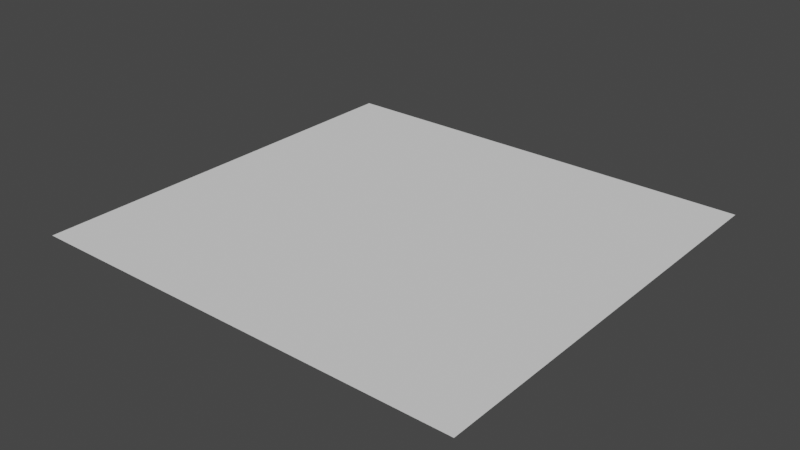 # Source: segment.blend  (saved by Blender 3.0.42; exported with 4.5.12 LTS)
import bpy
from mathutils import Matrix  # noqa: F401  (used for matrix-valued properties, if any)

bpy.ops.wm.read_factory_settings(use_empty=True)
scene = bpy.context.scene
scene.name = 'Scene'

# ---- collections
col_collection = bpy.data.collections.new('Collection'); scene.collection.children.link(col_collection)

# ---- world
world_world = bpy.data.worlds.new('World'); scene.world = world_world
world_world.use_nodes = True; world_world.node_tree.nodes.clear()
_N = world_world.node_tree.nodes; _L = world_world.node_tree.links
n0 = _N.new('ShaderNodeOutputWorld'); n0.name = 'World Output'; n0.location = (300, 300)
n1 = _N.new('ShaderNodeBackground'); n1.name = 'Background'; n1.location = (10, 300)
n1.inputs[0].default_value = (0.05088, 0.05088, 0.05088, 1.0)
_L.new(n1.outputs[0], n0.inputs[0])
n0.is_active_output = True
world_world.color = (0.05088, 0.05088, 0.05088)
world_world.use_sun_shadow = False
world_world.sun_shadow_jitter_overblur = 0.0

# ---- meshes
me_segment_digit_mesh = bpy.data.meshes.new('segment_digit_mesh')
me_segment_digit_mesh.from_pydata([(-2.0, 9.825, 0.0), (-2.877, 8.949, 0.0), (-2.877, 3.051, 0.0), (-2.0, 2.175, 0.0), (-1.123, 3.051, 0.0), (-1.123, 8.949, 0.0), (-9.825, 2.0, 0.0), (-8.949, 1.123, 0.0), (-3.051, 1.123, 0.0), (-2.175, 2.0, 0.0), (-3.051, 2.877, 0.0), (-8.949, 2.877, 0.0), (-10.0, 9.825, 0.0), (-10.88, 8.949, 0.0), (-10.88, 3.051, 0.0), (-10.0, 2.175, 0.0), (-9.123, 3.051, 0.0), (-9.123, 8.949, 0.0), (-10.0, 17.83, 0.0), (-10.88, 16.95, 0.0), (-10.88, 11.05, 0.0), (-10.0, 10.17, 0.0), (-9.123, 11.05, 0.0), (-9.123, 16.95, 0.0), (-9.825, 18.0, 0.0), (-8.949, 17.12, 0.0), (-3.051, 17.12, 0.0), (-2.175, 18.0, 0.0), (-3.051, 18.88, 0.0), (-8.949, 18.88, 0.0), (-2.0, 17.83, 0.0), (-2.877, 16.95, 0.0), (-2.877, 11.05, 0.0), (-2.0, 10.17, 0.0), (-1.123, 11.05, 0.0), (-1.123, 16.95, 0.0), (-9.825, 10.0, 0.0), (-8.949, 9.123, 0.0), (-3.051, 9.123, 0.0), (-2.175, 10.0, 0.0), (-3.051, 10.88, 0.0), (-8.949, 10.88, 0.0), (-1.123, 1.123, 0.0), (-10.88, 1.123, 0.0), (-10.88, 18.88, 0.0), (-1.123, 18.88, 0.0), (0.0, 20.0, 0.0), (-12.0, 20.0, 0.0), (-12.0, 0.0, 0.0), (0.0, 0.0, 0.0), (0.0, 17.2, 0.0), (0.0, 11.09, 0.0), (-9.11, 20.0, 0.0), (-2.941, 20.0, 0.0), (-12.0, 11.09, 0.0), (-12.0, 17.2, 0.0), (-12.0, 2.796, 0.0), (-12.0, 8.91, 0.0), (-2.915, 0.0, 0.0), (-9.085, 0.0, 0.0), (0.0, 8.91, 0.0), (0.0, 2.796, 0.0)], [], [(3, 4, 5, 0, 1, 2), (15, 16, 17, 12, 13, 14), (21, 22, 23, 18, 19, 20), (27, 28, 29, 24, 25, 26), (33, 34, 35, 30, 31, 32), (39, 40, 41, 36, 37, 38), (9, 10, 11, 6, 7, 8), (0, 39, 38, 1), (32, 40, 39, 33), (5, 34, 33, 0), (39, 0, 33), (2, 10, 9, 3), (11, 16, 15, 6), (17, 37, 36, 12), (21, 36, 41, 22), (23, 25, 24, 18), (26, 31, 30, 27), (36, 21, 12), (12, 21, 20, 13), (4, 3, 9, 8, 42), (7, 6, 15, 14, 43), (19, 18, 24, 29, 44), (28, 27, 30, 35, 45), (22, 41, 40, 32, 31, 26, 25, 23), (1, 38, 37, 17, 16, 11, 10, 2), (42, 49, 61, 4), (34, 51, 50, 35), (4, 61, 60, 5), (8, 58, 49, 42), (45, 46, 53, 28), (20, 54, 57, 13), (5, 60, 51, 34), (35, 50, 46, 45), (29, 52, 47, 44), (7, 59, 58, 8), (44, 47, 55, 19), (14, 56, 48, 43), (13, 57, 56, 14), (43, 48, 59, 7), (28, 53, 52, 29), (19, 55, 54, 20)])
_uv = me_segment_digit_mesh.uv_layers.new(name='UVMap')
_uv.uv.foreach_set('vector', [0.7173, 0.07487, 0.7649, 0.1225, 0.7649, 0.4429, 0.7173, 0.4905, 0.6697, 0.4429, 0.6697, 0.1225, 0.2827, 0.07487, 0.3303, 0.1225, 0.3303, 0.4429, 0.2827, 0.4905, 0.2351, 0.4429, 0.2351, 0.1225, 0.2827, 0.5095, 0.3303, 0.5571, 0.3303, 0.8775, 0.2827, 0.9251, 0.2351, 0.8775, 0.2351, 0.5571, 0.7078, 0.9346, 0.6602, 0.9822, 0.3398, 0.9822, 0.2922, 0.9346, 0.3398, 0.887, 0.6602, 0.887, 0.7173, 0.5095, 0.7649, 0.5571, 0.7649, 0.8775, 0.7173, 0.9251, 0.6697, 0.8775, 0.6697, 0.5571, 0.7078, 0.5, 0.6602, 0.5476, 0.3398, 0.5476, 0.2922, 0.5, 0.3398, 0.4524, 0.6602, 0.4524, 0.7078, 0.06539, 0.6602, 0.113, 0.3398, 0.113, 0.2922, 0.06539, 0.3398, 0.01777, 0.6602, 0.01777, 0.7173, 0.4905, 0.7078, 0.5, 0.6602, 0.4524, 0.6697, 0.4429, 0.6697, 0.5571, 0.6602, 0.5476, 0.7078, 0.5, 0.7173, 0.5095, 0.7649, 0.4429, 0.7649, 0.5571, 0.7173, 0.5095, 0.7173, 0.4905, 0.7078, 0.5, 0.7173, 0.4905, 0.7173, 0.5095, 0.6697, 0.1225, 0.6602, 0.113, 0.7078, 0.06539, 0.7173, 0.07487, 0.3398, 0.113, 0.3303, 0.1225, 0.2827, 0.07487, 0.2922, 0.06539, 0.3303, 0.4429, 0.3398, 0.4524, 0.2922, 0.5, 0.2827, 0.4905, 0.2827, 0.5095, 0.2922, 0.5, 0.3398, 0.5476, 0.3303, 0.5571, 0.3303, 0.8775, 0.3398, 0.887, 0.2922, 0.9346, 0.2827, 0.9251, 0.6602, 0.887, 0.6697, 0.8775, 0.7173, 0.9251, 0.7078, 0.9346, 0.2922, 0.5, 0.2827, 0.5095, 0.2827, 0.4905, 0.2827, 0.4905, 0.2827, 0.5095, 0.2351, 0.5571, 0.2351, 0.4429, 0.7649, 0.1225, 0.7173, 0.07487, 0.7078, 0.06539, 0.6602, 0.01777, 0.7649, 0.01777, 0.3398, 0.01777, 0.2922, 0.06539, 0.2827, 0.07487, 0.2351, 0.1225, 0.2351, 0.01777, 0.2351, 0.8775, 0.2827, 0.9251, 0.2922, 0.9346, 0.3398, 0.9822, 0.2351, 0.9822, 0.6602, 0.9822, 0.7078, 0.9346, 0.7173, 0.9251, 0.7649, 0.8775, 0.7649, 0.9822, 0.3303, 0.5571, 0.3398, 0.5476, 0.6602, 0.5476, 0.6697, 0.5571, 0.6697, 0.8775, 0.6602, 0.887, 0.3398, 0.887, 0.3303, 0.8775, 0.6697, 0.4429, 0.6602, 0.4524, 0.3398, 0.4524, 0.3303, 0.4429, 0.3303, 0.1225, 0.3398, 0.113, 0.6602, 0.113, 0.6697, 0.1225, 0.7649, 0.01777, 0.826, -0.04327, 0.826, 0.1086, 0.7649, 0.1225, 0.7649, 0.5571, 0.826, 0.5592, 0.826, 0.8914, 0.7649, 0.8775, 0.7649, 0.1225, 0.826, 0.1086, 0.826, 0.4408, 0.7649, 0.4429, 0.6602, 0.01777, 0.6676, -0.04327, 0.826, -0.04327, 0.7649, 0.01777, 0.7649, 0.9822, 0.826, 1.043, 0.6662, 1.043, 0.6602, 0.9822, 0.2351, 0.5571, 0.174, 0.5592, 0.174, 0.4408, 0.2351, 0.4429, 0.7649, 0.4429, 0.826, 0.4408, 0.826, 0.5592, 0.7649, 0.5571, 0.7649, 0.8775, 0.826, 0.8914, 0.826, 1.043, 0.7649, 0.9822, 0.3398, 0.9822, 0.331, 1.043, 0.174, 1.043, 0.2351, 0.9822, 0.3398, 0.01777, 0.3324, -0.04327, 0.6676, -0.04327, 0.6602, 0.01777, 0.2351, 0.9822, 0.174, 1.043, 0.174, 0.8914, 0.2351, 0.8775, 0.2351, 0.1225, 0.174, 0.1086, 0.174, -0.04327, 0.2351, 0.01777, 0.2351, 0.4429, 0.174, 0.4408, 0.174, 0.1086, 0.2351, 0.1225, 0.2351, 0.01777, 0.174, -0.04327, 0.3324, -0.04327, 0.3398, 0.01777, 0.6602, 0.9822, 0.6662, 1.043, 0.331, 1.043, 0.3398, 0.9822, 0.2351, 0.8775, 0.174, 0.8914, 0.174, 0.5592, 0.2351, 0.5571])
_ca = me_segment_digit_mesh.color_attributes.new('Segment', 'BYTE_COLOR', 'CORNER')
_ca.data.foreach_set('color', [0.0331, 0.0331, 0.0331, 1.0, 0.0331, 0.0331, 0.0331, 1.0, 0.0331, 0.0331, 0.0331, 1.0, 0.0319, 0.0319, 0.0319, 0.9961, 0.0331, 0.0331, 0.0331, 1.0, 0.0331, 0.0331, 0.0331, 1.0, 0.1329, 0.1329, 0.1329, 1.0, 0.1329, 0.1329, 0.1329, 1.0, 0.1329, 0.1329, 0.1329, 1.0, 0.1329, 0.1329, 0.1329, 0.9961, 0.1329, 0.1329, 0.1329, 1.0, 0.1301, 0.1301, 0.1301, 1.0, 0.2159, 0.2159, 0.2159, 0.9961, 0.2159, 0.2159, 0.2159, 1.0, 0.2159, 0.2159, 0.2159, 1.0, 0.2159, 0.2159, 0.2159, 1.0, 0.2122, 0.2122, 0.2122, 1.0, 0.2159, 0.2159, 0.2159, 1.0, 0.3185, 0.3185, 0.3185, 1.0, 0.3185, 0.3185, 0.3185, 1.0, 0.3185, 0.3185, 0.3185, 1.0, 0.3185, 0.3185, 0.3185, 1.0, 0.3185, 0.3185, 0.3185, 1.0, 0.314, 0.314, 0.314, 1.0, 0.01033, 0.01033, 0.01033, 1.0, 0.009721, 0.009721, 0.009721, 1.0, 0.01033, 0.01033, 0.01033, 1.0, 0.01033, 0.01033, 0.01033, 1.0, 0.009721, 0.009721, 0.009721, 1.0, 0.01033, 0.01033, 0.01033, 1.0, 0.4508, 0.4508, 0.4508, 1.0, 0.4452, 0.4452, 0.4452, 1.0, 0.4452, 0.4452, 0.4452, 1.0, 0.4508, 0.4508, 0.4508, 1.0, 0.4508, 0.4508, 0.4508, 1.0, 0.4508, 0.4508, 0.4508, 1.0, 0.07421, 0.07421, 0.07421, 1.0, 0.07421, 0.07421, 0.07421, 1.0, 0.07421, 0.07421, 0.07421, 1.0, 0.07421, 0.07421, 0.07421, 1.0, 0.07421, 0.07421, 0.07421, 1.0, 0.07421, 0.07421, 0.07421, 1.0, 1.0, 1.0, 1.0, 1.0, 0.4508, 0.4508, 0.4508, 1.0, 1.0, 1.0, 1.0, 1.0, 0.0319, 0.0319, 0.0319, 0.9961, 1.0, 1.0, 1.0, 1.0, 0.4508, 0.4508, 0.4508, 1.0, 1.0, 1.0, 1.0, 1.0, 0.01033, 0.01033, 0.01033, 1.0, 1.0, 1.0, 1.0, 1.0, 0.01033, 0.01033, 0.01033, 1.0, 1.0, 1.0, 1.0, 1.0, 0.0331, 0.0331, 0.0331, 1.0, 1.0, 1.0, 1.0, 1.0, 1.0, 1.0, 1.0, 1.0, 1.0, 1.0, 1.0, 1.0, 1.0, 1.0, 1.0, 1.0, 0.07421, 0.07421, 0.07421, 1.0, 1.0, 1.0, 1.0, 1.0, 0.0331, 0.0331, 0.0331, 1.0, 1.0, 1.0, 1.0, 1.0, 0.1329, 0.1329, 0.1329, 1.0, 1.0, 1.0, 1.0, 1.0, 0.07421, 0.07421, 0.07421, 1.0, 1.0, 1.0, 1.0, 1.0, 0.4508, 0.4508, 0.4508, 1.0, 1.0, 1.0, 1.0, 1.0, 0.1329, 0.1329, 0.1329, 1.0, 1.0, 1.0, 1.0, 1.0, 0.4452, 0.4452, 0.4452, 1.0, 1.0, 1.0, 1.0, 1.0, 0.2159, 0.2159, 0.2159, 0.9961, 1.0, 1.0, 1.0, 1.0, 0.3185, 0.3185, 0.3185, 1.0, 1.0, 1.0, 1.0, 1.0, 0.2159, 0.2159, 0.2159, 1.0, 1.0, 1.0, 1.0, 1.0, 0.01033, 0.01033, 0.01033, 1.0, 1.0, 1.0, 1.0, 1.0, 0.314, 0.314, 0.314, 1.0, 1.0, 1.0, 1.0, 1.0, 1.0, 1.0, 1.0, 1.0, 1.0, 1.0, 1.0, 1.0, 1.0, 1.0, 1.0, 1.0, 0.2159, 0.2159, 0.2159, 1.0, 1.0, 1.0, 1.0, 1.0, 0.1329, 0.1329, 0.1329, 0.9961, 1.0, 1.0, 1.0, 1.0, 0.0331, 0.0331, 0.0331, 1.0, 1.0, 1.0, 1.0, 1.0, 0.07421, 0.07421, 0.07421, 1.0, 1.0, 1.0, 1.0, 1.0, 1.0, 1.0, 1.0, 1.0, 0.07421, 0.07421, 0.07421, 1.0, 1.0, 1.0, 1.0, 1.0, 0.1301, 0.1301, 0.1301, 1.0, 1.0, 1.0, 1.0, 1.0, 1.0, 1.0, 1.0, 1.0, 0.2159, 0.2159, 0.2159, 1.0, 1.0, 1.0, 1.0, 1.0, 0.3185, 0.3185, 0.3185, 1.0, 1.0, 1.0, 1.0, 1.0, 1.0, 1.0, 1.0, 1.0, 0.3185, 0.3185, 0.3185, 1.0, 1.0, 1.0, 1.0, 1.0, 0.01033, 0.01033, 0.01033, 1.0, 1.0, 1.0, 1.0, 1.0, 1.0, 1.0, 1.0, 1.0, 0.4452, 0.4452, 0.4452, 1.0, 1.0, 1.0, 1.0, 1.0, 0.009721, 0.009721, 0.009721, 1.0, 1.0, 1.0, 1.0, 1.0, 0.3185, 0.3185, 0.3185, 1.0, 1.0, 1.0, 1.0, 1.0, 0.2159, 0.2159, 0.2159, 1.0, 1.0, 1.0, 1.0, 1.0, 0.4508, 0.4508, 0.4508, 1.0, 1.0, 1.0, 1.0, 1.0, 0.1329, 0.1329, 0.1329, 1.0, 1.0, 1.0, 1.0, 1.0, 0.07421, 0.07421, 0.07421, 1.0, 1.0, 1.0, 1.0, 1.0, 0.0331, 0.0331, 0.0331, 1.0, 1.0, 1.0, 1.0, 1.0, 1.0, 1.0, 1.0, 1.0, 1.0, 1.0, 1.0, 1.0, 1.0, 1.0, 1.0, 1.0, 0.009721, 0.009721, 0.009721, 1.0, 0.009721, 0.009721, 0.009721, 1.0, 0.01033, 0.01033, 0.01033, 1.0, 0.01033, 0.01033, 0.01033, 1.0, 0.0331, 0.0331, 0.0331, 1.0, 0.0331, 0.0331, 0.0331, 1.0, 0.0331, 0.0331, 0.0331, 1.0, 0.0331, 0.0331, 0.0331, 1.0, 0.07421, 0.07421, 0.07421, 1.0, 0.07421, 0.07421, 0.07421, 1.0, 1.0, 1.0, 1.0, 1.0, 1.0, 1.0, 1.0, 1.0, 1.0, 1.0, 1.0, 1.0, 1.0, 1.0, 1.0, 1.0, 1.0, 1.0, 1.0, 1.0, 1.0, 1.0, 1.0, 1.0, 1.0, 1.0, 1.0, 1.0, 1.0, 1.0, 1.0, 1.0, 0.1329, 0.1329, 0.1329, 0.9961, 0.1329, 0.1329, 0.1329, 0.9961, 1.0, 1.0, 1.0, 1.0, 1.0, 1.0, 1.0, 1.0, 0.01033, 0.01033, 0.01033, 1.0, 0.01033, 0.01033, 0.01033, 1.0, 0.01033, 0.01033, 0.01033, 1.0, 0.01033, 0.01033, 0.01033, 1.0, 1.0, 1.0, 1.0, 1.0, 1.0, 1.0, 1.0, 1.0, 0.3185, 0.3185, 0.3185, 1.0, 0.3185, 0.3185, 0.3185, 1.0, 1.0, 1.0, 1.0, 1.0, 1.0, 1.0, 1.0, 1.0, 0.07421, 0.07421, 0.07421, 1.0, 0.07421, 0.07421, 0.07421, 1.0, 0.07421, 0.07421, 0.07421, 1.0, 0.07421, 0.07421, 0.07421, 1.0, 1.0, 1.0, 1.0, 1.0, 1.0, 1.0, 1.0, 1.0, 1.0, 1.0, 1.0, 1.0, 1.0, 1.0, 1.0, 1.0, 0.1301, 0.1301, 0.1301, 1.0, 0.1301, 0.1301, 0.1301, 1.0, 1.0, 1.0, 1.0, 1.0, 1.0, 1.0, 1.0, 1.0, 0.1329, 0.1329, 0.1329, 1.0, 0.1329, 0.1329, 0.1329, 1.0, 0.1301, 0.1301, 0.1301, 1.0, 0.1301, 0.1301, 0.1301, 1.0, 1.0, 1.0, 1.0, 1.0, 1.0, 1.0, 1.0, 1.0, 1.0, 1.0, 1.0, 1.0, 1.0, 1.0, 1.0, 1.0, 0.3185, 0.3185, 0.3185, 1.0, 0.3185, 0.3185, 0.3185, 1.0, 0.3185, 0.3185, 0.3185, 1.0, 0.3185, 0.3185, 0.3185, 1.0, 0.2122, 0.2122, 0.2122, 1.0, 0.2122, 0.2122, 0.2122, 1.0, 0.2159, 0.2159, 0.2159, 1.0, 0.2159, 0.2159, 0.2159, 1.0])
me_segment_digit_mesh.use_remesh_preserve_volume = False
me_segment_digit_mesh.use_remesh_preserve_attributes = False
me_segment_digit_mesh.use_mirror_vertex_groups = False
me_segment_digit_mesh.use_paint_bone_selection = False
me_segment_digit_mesh.use_paint_mask_vertex = True
me_segment_digit_mesh.update()
me_segment_dot_mesh = bpy.data.meshes.new('segment_dot_mesh')
me_segment_dot_mesh.from_pydata([(-3.0, 0.0, 0.0), (-3.0, 20.0, 0.0), (-3.0, 1.123, 0.0), (-3.0, 2.705, 0.0), (-2.291, 0.0, 0.0), (-2.291, 20.0, 0.0), (-2.291, 1.123, 0.0), (-2.291, 2.705, 0.0), (-9.537e-07, 0.0, 0.0), (-9.537e-07, 20.0, 0.0), (-9.537e-07, 1.123, 0.0), (-9.537e-07, 2.705, 0.0), (-0.7091, 0.0, 0.0), (-0.7091, 20.0, 0.0), (-0.7091, 1.123, 0.0), (-0.7091, 2.705, 0.0), (-2.133, 1.123, 0.0), (-2.133, 2.389, 0.0), (-0.8673, 2.389, 0.0), (-2.133, 0.0, 0.0), (-0.8673, 1.123, 0.0), (-0.8673, 0.0, 0.0)], [], [(2, 6, 7, 3), (0, 4, 6, 2), (3, 7, 5, 1), (10, 11, 15, 14), (8, 10, 14, 12), (11, 9, 13, 15), (14, 15, 18, 20), (12, 14, 20, 21), (15, 13, 5, 7), (17, 16, 20, 18), (7, 6, 16, 17), (15, 7, 17, 18), (19, 16, 6, 4), (21, 20, 16, 19)])
_uv = me_segment_dot_mesh.uv_layers.new(name='UVMap')
_uv.uv.foreach_set('vector', [0.7686, 0.1307, 0.8222, 0.1307, 0.8222, 0.2504, 0.7686, 0.2504, 0.7686, 0.04565, 0.8222, 0.04565, 0.8222, 0.1307, 0.7686, 0.1307, 0.7686, 0.2504, 0.8222, 0.2504, 0.8222, 1.56, 0.7686, 1.56, 0.9957, 0.1307, 0.9957, 0.2504, 0.942, 0.2504, 0.942, 0.1307, 0.9957, 0.04565, 0.9957, 0.1307, 0.942, 0.1307, 0.942, 0.04565, 0.9957, 0.2504, 0.9957, 1.56, 0.942, 1.56, 0.942, 0.2504, 0.942, 0.1307, 0.942, 0.2504, 0.93, 0.2265, 0.93, 0.1307, 0.942, 0.04565, 0.942, 0.1307, 0.93, 0.1307, 0.93, 0.04565, 0.942, 0.2504, 0.942, 1.56, 0.8222, 1.56, 0.8222, 0.2504, 0.8342, 0.2265, 0.8342, 0.1307, 0.93, 0.1307, 0.93, 0.2265, 0.8222, 0.2504, 0.8222, 0.1307, 0.8342, 0.1307, 0.8342, 0.2265, 0.942, 0.2504, 0.8222, 0.2504, 0.8342, 0.2265, 0.93, 0.2265, 0.8342, 0.04565, 0.8342, 0.1307, 0.8222, 0.1307, 0.8222, 0.04565, 0.93, 0.04565, 0.93, 0.1307, 0.8342, 0.1307, 0.8342, 0.04565])
me_segment_dot_mesh.use_remesh_preserve_volume = False
me_segment_dot_mesh.use_remesh_preserve_attributes = False
me_segment_dot_mesh.use_mirror_vertex_groups = False
me_segment_dot_mesh.update()
me_segment_colon_mesh = bpy.data.meshes.new('segment_colon_mesh')
me_segment_colon_mesh.from_pydata([(-3.0, 0.0, 0.0), (-3.0, 20.0, 0.0), (-3.0, 5.593, 0.0), (-3.0, 7.175, 0.0), (-2.291, 0.0, 0.0), (-2.291, 12.83, 0.0), (-2.291, 5.593, 0.0), (-2.291, 7.175, 0.0), (0.0, 0.0, 0.0), (-3.0, 14.41, 0.0), (0.0, 5.593, 0.0), (0.0, 7.175, 0.0), (-0.7091, 0.0, 0.0), (-3.0, 12.83, 0.0), (-0.7091, 5.593, 0.0), (-0.7091, 7.175, 0.0), (-2.291, 14.41, 0.0), (0.0, 12.83, 0.0), (0.0, 14.41, 0.0), (-0.7091, 12.83, 0.0), (-0.7091, 14.41, 0.0), (-2.291, 20.0, 0.0), (0.0, 20.0, 0.0), (-0.7091, 20.0, 0.0), (-2.133, 5.751, 0.0), (-2.133, 7.017, 0.0), (-0.8673, 5.751, 0.0), (-0.8673, 7.017, 0.0), (-2.133, 12.98, 0.0), (-2.133, 14.25, 0.0), (-0.8673, 12.98, 0.0), (-0.8673, 14.25, 0.0)], [], [(2, 6, 7, 3), (0, 4, 6, 2), (10, 11, 15, 14), (8, 10, 14, 12), (13, 5, 16, 9), (12, 14, 6, 4), (17, 18, 20, 19), (6, 14, 26, 24), (20, 16, 29, 31), (9, 16, 21, 1), (20, 18, 22, 23), (7, 15, 19, 5), (3, 7, 5, 13), (16, 20, 23, 21), (15, 11, 17, 19), (25, 24, 26, 27), (7, 6, 24, 25), (15, 7, 25, 27), (14, 15, 27, 26), (29, 28, 30, 31), (19, 20, 31, 30), (5, 19, 30, 28), (16, 5, 28, 29)])
_uv = me_segment_colon_mesh.uv_layers.new(name='UVMap')
_uv.uv.foreach_set('vector', [0.7686, 0.1187, 0.8222, 0.1187, 0.8222, 0.2384, 0.7686, 0.2384, 0.7686, -0.3046, 0.8222, -0.3046, 0.8222, 0.1187, 0.7686, 0.1187, 0.9957, 0.1187, 0.9957, 0.2384, 0.942, 0.2384, 0.942, 0.1187, 0.9957, -0.3046, 0.9957, 0.1187, 0.942, 0.1187, 0.942, -0.3046, 0.7686, 0.1187, 0.8222, 0.1187, 0.8222, 0.2384, 0.7686, 0.2384, 0.942, -0.3046, 0.942, 0.1187, 0.8222, 0.1187, 0.8222, -0.3046, 0.9957, 0.1187, 0.9957, 0.2384, 0.942, 0.2384, 0.942, 0.1187, 0.8222, 0.1187, 0.942, 0.1187, 0.93, 0.1307, 0.8342, 0.1307, 0.942, 0.2384, 0.8222, 0.2384, 0.8342, 0.2265, 0.93, 0.2265, 0.7686, 0.7859, 0.8222, 0.7859, 0.8222, 1.209, 0.7686, 1.209, 0.942, 0.7859, 0.9957, 0.7859, 0.9957, 1.209, 0.942, 1.209, 0.8222, 0.2384, 0.942, 0.2384, 0.942, 0.6662, 0.8222, 0.6662, 0.7686, 0.2384, 0.8222, 0.2384, 0.8222, 0.6662, 0.7686, 0.6662, 0.8222, 0.7859, 0.942, 0.7859, 0.942, 1.209, 0.8222, 1.209, 0.942, 0.2384, 0.9957, 0.2384, 0.9957, 0.6662, 0.942, 0.6662, 0.8342, 0.2265, 0.8342, 0.1307, 0.93, 0.1307, 0.93, 0.2265, 0.8222, 0.2384, 0.8222, 0.1187, 0.8342, 0.1307, 0.8342, 0.2265, 0.942, 0.2384, 0.8222, 0.2384, 0.8342, 0.2265, 0.93, 0.2265, 0.942, 0.1187, 0.942, 0.2384, 0.93, 0.2265, 0.93, 0.1307, 0.8342, 0.2265, 0.8342, 0.1307, 0.93, 0.1307, 0.93, 0.2265, 0.942, 0.1187, 0.942, 0.2384, 0.93, 0.2265, 0.93, 0.1307, 0.8222, 0.1187, 0.942, 0.1187, 0.93, 0.1307, 0.8342, 0.1307, 0.8222, 0.2384, 0.8222, 0.1187, 0.8342, 0.1307, 0.8342, 0.2265])
me_segment_colon_mesh.use_remesh_preserve_volume = False
me_segment_colon_mesh.use_remesh_preserve_attributes = False
me_segment_colon_mesh.use_mirror_vertex_groups = False
me_segment_colon_mesh.update()
me_segment_empty_mesh = bpy.data.meshes.new('segment_empty_mesh')
me_segment_empty_mesh.from_pydata([(-3.0, 0.0, 0.0), (-3.0, 20.0, 0.0), (-9.537e-07, 0.0, 0.0), (-9.537e-07, 20.0, 0.0)], [], [(0, 2, 3, 1)])
_uv = me_segment_empty_mesh.uv_layers.new(name='UVMap')
_uv.uv.foreach_set('vector', [0.0, 0.0, 0.0, 0.0, 0.0, 0.0, 0.0, 0.0])
me_segment_empty_mesh.use_remesh_preserve_volume = False
me_segment_empty_mesh.use_remesh_preserve_attributes = False
me_segment_empty_mesh.use_mirror_vertex_groups = False
me_segment_empty_mesh.update()

# ---- objects
ob_segment_digit = bpy.data.objects.new('segment_digit', me_segment_digit_mesh)
ob_segment_dot = bpy.data.objects.new('segment_dot', me_segment_dot_mesh)
ob_segment_colon = bpy.data.objects.new('segment_colon', me_segment_colon_mesh)
ob_segment_empty = bpy.data.objects.new('segment_empty', me_segment_empty_mesh)

# ---- transforms, parenting, visibility, modifiers, constraints
ob_segment_digit.location = (12.0, 0.0, 0.0)
ob_segment_digit.lineart.crease_threshold = 0.0
ob_segment_dot.location = (18.0, 0.0, 0.0)
ob_segment_dot.lineart.crease_threshold = 0.0
ob_segment_colon.location = (15.0, 0.0, 0.0)
ob_segment_colon.lineart.crease_threshold = 0.0
ob_segment_empty.location = (21.0, 0.0, 0.0)
ob_segment_empty.lineart.crease_threshold = 0.0

# ---- collection membership
col_collection.objects.link(ob_segment_digit)
col_collection.objects.link(ob_segment_dot)
col_collection.objects.link(ob_segment_colon)
col_collection.objects.link(ob_segment_empty)

# ---- scene / render settings (as saved in the file)
scene.frame_start = 1; scene.frame_end = 250; scene.frame_set(48)
scene.render.engine = 'BLENDER_EEVEE_NEXT'
scene.cycles.use_denoising = False
scene.cycles.samples = 128
scene.cycles.sampling_pattern = 'TABULATED_SOBOL'
scene.cycles.use_adaptive_sampling = False
scene.cycles.use_light_tree = False
scene.view_settings.view_transform = 'Filmic'
bpy.context.view_layer.update()

# ---- added for rendering (the .blend has no active camera and no usable light): camera, sun
cam_auto = bpy.data.cameras.new('AutoCamera')
cam_auto.lens = 50.0
cam_auto.sensor_width = 36.0
cam_auto.clip_end = 1000.0
ob_auto_camera = bpy.data.objects.new('AutoCamera', cam_auto)
scene.collection.objects.link(ob_auto_camera)
ob_auto_camera.location = (37.3315, -22.1978, 21.4652)
ob_auto_camera.rotation_euler = (1.09748, -7.21219e-08, 0.694738)
scene.camera = ob_auto_camera
light_auto_sun = bpy.data.lights.new('AutoSun', 'SUN')
light_auto_sun.energy = 3.0
light_auto_sun.angle = 0.0523599
ob_auto_sun = bpy.data.objects.new('AutoSun', light_auto_sun)
scene.collection.objects.link(ob_auto_sun)
ob_auto_sun.rotation_euler = (0.872665, 0.174533, 0.523599)
bpy.context.view_layer.update()
